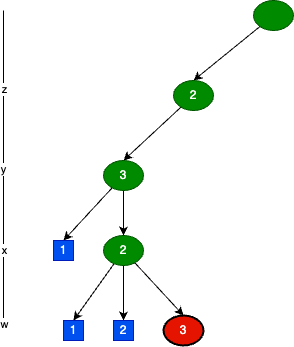

The diagram above was exported from draw.io. Its source (the exported page's mxGraphModel, read from the mxfile embedded in the PNG):
<mxGraphModel dx="1216" dy="859" grid="1" gridSize="10" guides="1" tooltips="1" connect="1" arrows="1" fold="1" page="1" pageScale="1" pageWidth="850" pageHeight="1100" math="0" shadow="0">
  <root>
    <mxCell id="0" />
    <mxCell id="1" parent="0" />
    <mxCell id="ndskjrkkPfWjFnKmA_K4-1" value="" style="endArrow=none;html=1;rounded=0;" parent="1" edge="1">
      <mxGeometry width="50" height="50" relative="1" as="geometry">
        <mxPoint x="240" y="560" as="sourcePoint" />
        <mxPoint x="240" y="240" as="targetPoint" />
      </mxGeometry>
    </mxCell>
    <mxCell id="ndskjrkkPfWjFnKmA_K4-2" value="z" style="edgeLabel;html=1;align=center;verticalAlign=middle;resizable=0;points=[];" parent="ndskjrkkPfWjFnKmA_K4-1" vertex="1" connectable="0">
      <mxGeometry x="0.5109" y="3" relative="1" as="geometry">
        <mxPoint x="3" as="offset" />
      </mxGeometry>
    </mxCell>
    <mxCell id="ndskjrkkPfWjFnKmA_K4-3" value="y" style="edgeLabel;html=1;align=center;verticalAlign=middle;resizable=0;points=[];" parent="ndskjrkkPfWjFnKmA_K4-1" vertex="1" connectable="0">
      <mxGeometry x="0.0109" y="1" relative="1" as="geometry">
        <mxPoint as="offset" />
      </mxGeometry>
    </mxCell>
    <mxCell id="ndskjrkkPfWjFnKmA_K4-4" value="x" style="edgeLabel;html=1;align=center;verticalAlign=middle;resizable=0;points=[];" parent="ndskjrkkPfWjFnKmA_K4-1" vertex="1" connectable="0">
      <mxGeometry x="-0.4931" relative="1" as="geometry">
        <mxPoint as="offset" />
      </mxGeometry>
    </mxCell>
    <mxCell id="ndskjrkkPfWjFnKmA_K4-5" value="w" style="edgeLabel;html=1;align=center;verticalAlign=middle;resizable=0;points=[];" parent="ndskjrkkPfWjFnKmA_K4-1" vertex="1" connectable="0">
      <mxGeometry x="-0.9569" relative="1" as="geometry">
        <mxPoint as="offset" />
      </mxGeometry>
    </mxCell>
    <mxCell id="hEjprMEqX9wP1RnP9Vto-2" style="rounded=0;orthogonalLoop=1;jettySize=auto;html=1;entryX=0.5;entryY=0;entryDx=0;entryDy=0;" edge="1" parent="1" source="ndskjrkkPfWjFnKmA_K4-13" target="ndskjrkkPfWjFnKmA_K4-81">
      <mxGeometry relative="1" as="geometry" />
    </mxCell>
    <mxCell id="ndskjrkkPfWjFnKmA_K4-13" value="" style="ellipse;whiteSpace=wrap;html=1;fillColor=#008a00;strokeColor=#005700;fontColor=#ffffff;" parent="1" vertex="1">
      <mxGeometry x="490" y="230" width="40" height="30" as="geometry" />
    </mxCell>
    <mxCell id="hEjprMEqX9wP1RnP9Vto-3" style="edgeStyle=none;rounded=0;orthogonalLoop=1;jettySize=auto;html=1;entryX=0.5;entryY=0;entryDx=0;entryDy=0;" edge="1" parent="1" source="ndskjrkkPfWjFnKmA_K4-81" target="ndskjrkkPfWjFnKmA_K4-82">
      <mxGeometry relative="1" as="geometry" />
    </mxCell>
    <mxCell id="ndskjrkkPfWjFnKmA_K4-81" value="2" style="ellipse;whiteSpace=wrap;html=1;fillColor=#008a00;strokeColor=#005700;fontColor=#ffffff;" parent="1" vertex="1">
      <mxGeometry x="410" y="310" width="40" height="30" as="geometry" />
    </mxCell>
    <mxCell id="hEjprMEqX9wP1RnP9Vto-4" style="edgeStyle=none;rounded=0;orthogonalLoop=1;jettySize=auto;html=1;entryX=0.5;entryY=0;entryDx=0;entryDy=0;" edge="1" parent="1" source="ndskjrkkPfWjFnKmA_K4-82" target="asqwtpO2SKrE_KjSCAZ6-2">
      <mxGeometry relative="1" as="geometry" />
    </mxCell>
    <mxCell id="hEjprMEqX9wP1RnP9Vto-5" style="edgeStyle=none;rounded=0;orthogonalLoop=1;jettySize=auto;html=1;entryX=0.5;entryY=0;entryDx=0;entryDy=0;" edge="1" parent="1" source="ndskjrkkPfWjFnKmA_K4-82" target="asqwtpO2SKrE_KjSCAZ6-1">
      <mxGeometry relative="1" as="geometry" />
    </mxCell>
    <mxCell id="ndskjrkkPfWjFnKmA_K4-82" value="3" style="ellipse;whiteSpace=wrap;html=1;fillColor=#008a00;strokeColor=#005700;fontColor=#ffffff;" parent="1" vertex="1">
      <mxGeometry x="340" y="390" width="40" height="30" as="geometry" />
    </mxCell>
    <mxCell id="asqwtpO2SKrE_KjSCAZ6-1" value="1" style="whiteSpace=wrap;html=1;aspect=fixed;fillColor=#0050ef;fontColor=#ffffff;strokeColor=#001DBC;" parent="1" vertex="1">
      <mxGeometry x="290" y="470" width="20" height="20" as="geometry" />
    </mxCell>
    <mxCell id="hEjprMEqX9wP1RnP9Vto-6" style="edgeStyle=none;rounded=0;orthogonalLoop=1;jettySize=auto;html=1;entryX=0.5;entryY=0;entryDx=0;entryDy=0;" edge="1" parent="1" source="asqwtpO2SKrE_KjSCAZ6-2" target="asqwtpO2SKrE_KjSCAZ6-3">
      <mxGeometry relative="1" as="geometry" />
    </mxCell>
    <mxCell id="hEjprMEqX9wP1RnP9Vto-7" style="edgeStyle=none;rounded=0;orthogonalLoop=1;jettySize=auto;html=1;entryX=0.5;entryY=0;entryDx=0;entryDy=0;" edge="1" parent="1" source="asqwtpO2SKrE_KjSCAZ6-2" target="asqwtpO2SKrE_KjSCAZ6-4">
      <mxGeometry relative="1" as="geometry" />
    </mxCell>
    <mxCell id="hEjprMEqX9wP1RnP9Vto-8" style="edgeStyle=none;rounded=0;orthogonalLoop=1;jettySize=auto;html=1;entryX=0.5;entryY=0;entryDx=0;entryDy=0;" edge="1" parent="1" source="asqwtpO2SKrE_KjSCAZ6-2" target="hEjprMEqX9wP1RnP9Vto-1">
      <mxGeometry relative="1" as="geometry" />
    </mxCell>
    <mxCell id="asqwtpO2SKrE_KjSCAZ6-2" value="2" style="ellipse;whiteSpace=wrap;html=1;fillColor=#008a00;strokeColor=#005700;fontColor=#ffffff;" parent="1" vertex="1">
      <mxGeometry x="340" y="465" width="40" height="30" as="geometry" />
    </mxCell>
    <mxCell id="asqwtpO2SKrE_KjSCAZ6-3" value="1" style="whiteSpace=wrap;html=1;aspect=fixed;fillColor=#0050ef;fontColor=#ffffff;strokeColor=#001DBC;" parent="1" vertex="1">
      <mxGeometry x="300" y="550" width="20" height="20" as="geometry" />
    </mxCell>
    <mxCell id="asqwtpO2SKrE_KjSCAZ6-4" value="2" style="whiteSpace=wrap;html=1;aspect=fixed;fillColor=#0050ef;fontColor=#ffffff;strokeColor=#001DBC;" parent="1" vertex="1">
      <mxGeometry x="350" y="550" width="20" height="20" as="geometry" />
    </mxCell>
    <mxCell id="hEjprMEqX9wP1RnP9Vto-1" value="3" style="ellipse;whiteSpace=wrap;html=1;fillColor=#e51400;strokeColor=#000000;fontColor=#ffffff;strokeWidth=2;" vertex="1" parent="1">
      <mxGeometry x="400" y="545" width="40" height="30" as="geometry" />
    </mxCell>
  </root>
</mxGraphModel>